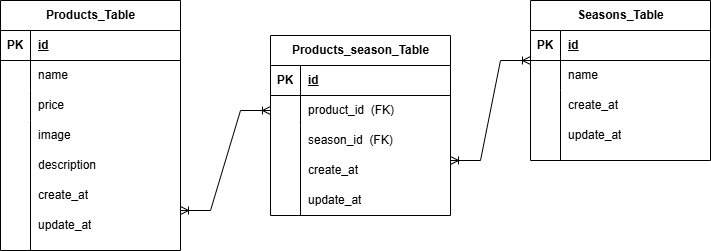

The diagram above was exported from draw.io. Its source (the exported page's mxGraphModel, read from the mxfile embedded in the PNG):
<mxGraphModel dx="792" dy="405" grid="1" gridSize="10" guides="1" tooltips="1" connect="1" arrows="1" fold="1" page="1" pageScale="1" pageWidth="827" pageHeight="1169" math="0" shadow="0">
  <root>
    <mxCell id="0" />
    <mxCell id="1" parent="0" />
    <mxCell id="u7aoUg1_PFJfQfhcsrfh-1" parent="1" style="shape=table;startSize=30;container=1;collapsible=1;childLayout=tableLayout;fixedRows=1;rowLines=0;fontStyle=1;align=center;resizeLast=1;html=1;" value="Products_Table" vertex="1">
      <mxGeometry height="250" width="180" x="40" y="200" as="geometry" />
    </mxCell>
    <mxCell id="u7aoUg1_PFJfQfhcsrfh-2" parent="u7aoUg1_PFJfQfhcsrfh-1" style="shape=tableRow;horizontal=0;startSize=0;swimlaneHead=0;swimlaneBody=0;fillColor=none;collapsible=0;dropTarget=0;points=[[0,0.5],[1,0.5]];portConstraint=eastwest;top=0;left=0;right=0;bottom=1;" value="" vertex="1">
      <mxGeometry height="30" width="180" y="30" as="geometry" />
    </mxCell>
    <mxCell id="u7aoUg1_PFJfQfhcsrfh-3" parent="u7aoUg1_PFJfQfhcsrfh-2" style="shape=partialRectangle;connectable=0;fillColor=none;top=0;left=0;bottom=0;right=0;fontStyle=1;overflow=hidden;whiteSpace=wrap;html=1;" value="PK" vertex="1">
      <mxGeometry height="30" width="30" as="geometry">
        <mxRectangle height="30" width="30" as="alternateBounds" />
      </mxGeometry>
    </mxCell>
    <mxCell id="u7aoUg1_PFJfQfhcsrfh-4" parent="u7aoUg1_PFJfQfhcsrfh-2" style="shape=partialRectangle;connectable=0;fillColor=none;top=0;left=0;bottom=0;right=0;align=left;spacingLeft=6;fontStyle=5;overflow=hidden;whiteSpace=wrap;html=1;" value="id" vertex="1">
      <mxGeometry height="30" width="150" x="30" as="geometry">
        <mxRectangle height="30" width="150" as="alternateBounds" />
      </mxGeometry>
    </mxCell>
    <mxCell id="u7aoUg1_PFJfQfhcsrfh-5" parent="u7aoUg1_PFJfQfhcsrfh-1" style="shape=tableRow;horizontal=0;startSize=0;swimlaneHead=0;swimlaneBody=0;fillColor=none;collapsible=0;dropTarget=0;points=[[0,0.5],[1,0.5]];portConstraint=eastwest;top=0;left=0;right=0;bottom=0;" value="" vertex="1">
      <mxGeometry height="30" width="180" y="60" as="geometry" />
    </mxCell>
    <mxCell id="u7aoUg1_PFJfQfhcsrfh-6" parent="u7aoUg1_PFJfQfhcsrfh-5" style="shape=partialRectangle;connectable=0;fillColor=none;top=0;left=0;bottom=0;right=0;editable=1;overflow=hidden;whiteSpace=wrap;html=1;" value="" vertex="1">
      <mxGeometry height="30" width="30" as="geometry">
        <mxRectangle height="30" width="30" as="alternateBounds" />
      </mxGeometry>
    </mxCell>
    <mxCell id="u7aoUg1_PFJfQfhcsrfh-7" parent="u7aoUg1_PFJfQfhcsrfh-5" style="shape=partialRectangle;connectable=0;fillColor=none;top=0;left=0;bottom=0;right=0;align=left;spacingLeft=6;overflow=hidden;whiteSpace=wrap;html=1;" value="name" vertex="1">
      <mxGeometry height="30" width="150" x="30" as="geometry">
        <mxRectangle height="30" width="150" as="alternateBounds" />
      </mxGeometry>
    </mxCell>
    <mxCell id="u7aoUg1_PFJfQfhcsrfh-8" parent="u7aoUg1_PFJfQfhcsrfh-1" style="shape=tableRow;horizontal=0;startSize=0;swimlaneHead=0;swimlaneBody=0;fillColor=none;collapsible=0;dropTarget=0;points=[[0,0.5],[1,0.5]];portConstraint=eastwest;top=0;left=0;right=0;bottom=0;" value="" vertex="1">
      <mxGeometry height="30" width="180" y="90" as="geometry" />
    </mxCell>
    <mxCell id="u7aoUg1_PFJfQfhcsrfh-9" parent="u7aoUg1_PFJfQfhcsrfh-8" style="shape=partialRectangle;connectable=0;fillColor=none;top=0;left=0;bottom=0;right=0;editable=1;overflow=hidden;whiteSpace=wrap;html=1;" value="" vertex="1">
      <mxGeometry height="30" width="30" as="geometry">
        <mxRectangle height="30" width="30" as="alternateBounds" />
      </mxGeometry>
    </mxCell>
    <mxCell id="u7aoUg1_PFJfQfhcsrfh-10" parent="u7aoUg1_PFJfQfhcsrfh-8" style="shape=partialRectangle;connectable=0;fillColor=none;top=0;left=0;bottom=0;right=0;align=left;spacingLeft=6;overflow=hidden;whiteSpace=wrap;html=1;" value="price" vertex="1">
      <mxGeometry height="30" width="150" x="30" as="geometry">
        <mxRectangle height="30" width="150" as="alternateBounds" />
      </mxGeometry>
    </mxCell>
    <mxCell id="u7aoUg1_PFJfQfhcsrfh-11" parent="u7aoUg1_PFJfQfhcsrfh-1" style="shape=tableRow;horizontal=0;startSize=0;swimlaneHead=0;swimlaneBody=0;fillColor=none;collapsible=0;dropTarget=0;points=[[0,0.5],[1,0.5]];portConstraint=eastwest;top=0;left=0;right=0;bottom=0;" value="" vertex="1">
      <mxGeometry height="130" width="180" y="120" as="geometry" />
    </mxCell>
    <mxCell id="u7aoUg1_PFJfQfhcsrfh-12" parent="u7aoUg1_PFJfQfhcsrfh-11" style="shape=partialRectangle;connectable=0;fillColor=none;top=0;left=0;bottom=0;right=0;editable=1;overflow=hidden;whiteSpace=wrap;html=1;" value="" vertex="1">
      <mxGeometry height="130" width="30" as="geometry">
        <mxRectangle height="130" width="30" as="alternateBounds" />
      </mxGeometry>
    </mxCell>
    <mxCell id="u7aoUg1_PFJfQfhcsrfh-13" parent="u7aoUg1_PFJfQfhcsrfh-11" style="shape=partialRectangle;connectable=0;fillColor=none;top=0;left=0;bottom=0;right=0;align=left;spacingLeft=6;overflow=hidden;whiteSpace=wrap;html=1;" value="" vertex="1">
      <mxGeometry height="130" width="150" x="30" as="geometry">
        <mxRectangle height="130" width="150" as="alternateBounds" />
      </mxGeometry>
    </mxCell>
    <mxCell id="u7aoUg1_PFJfQfhcsrfh-14" parent="1" style="shape=partialRectangle;connectable=0;fillColor=none;top=0;left=0;bottom=0;right=0;align=left;spacingLeft=6;overflow=hidden;whiteSpace=wrap;html=1;" value="description" vertex="1">
      <mxGeometry height="30" width="150" x="70" y="350" as="geometry">
        <mxRectangle height="30" width="150" as="alternateBounds" />
      </mxGeometry>
    </mxCell>
    <mxCell id="u7aoUg1_PFJfQfhcsrfh-15" parent="1" style="shape=partialRectangle;connectable=0;fillColor=none;top=0;left=0;bottom=0;right=0;align=left;spacingLeft=6;overflow=hidden;whiteSpace=wrap;html=1;" value="image" vertex="1">
      <mxGeometry height="30" width="150" x="70" y="320" as="geometry">
        <mxRectangle height="30" width="150" as="alternateBounds" />
      </mxGeometry>
    </mxCell>
    <mxCell id="u7aoUg1_PFJfQfhcsrfh-17" parent="1" style="shape=partialRectangle;connectable=0;fillColor=none;top=0;left=0;bottom=0;right=0;align=left;spacingLeft=6;overflow=hidden;whiteSpace=wrap;html=1;" value="create_at" vertex="1">
      <mxGeometry height="30" width="150" x="70" y="380" as="geometry">
        <mxRectangle height="30" width="150" as="alternateBounds" />
      </mxGeometry>
    </mxCell>
    <mxCell id="u7aoUg1_PFJfQfhcsrfh-18" parent="1" style="shape=partialRectangle;connectable=0;fillColor=none;top=0;left=0;bottom=0;right=0;align=left;spacingLeft=6;overflow=hidden;whiteSpace=wrap;html=1;" value="update_at" vertex="1">
      <mxGeometry height="30" width="150" x="70" y="410" as="geometry">
        <mxRectangle height="30" width="150" as="alternateBounds" />
      </mxGeometry>
    </mxCell>
    <mxCell id="u7aoUg1_PFJfQfhcsrfh-19" parent="1" style="shape=table;startSize=30;container=1;collapsible=1;childLayout=tableLayout;fixedRows=1;rowLines=0;fontStyle=1;align=center;resizeLast=1;html=1;" value="Products_season_Table" vertex="1">
      <mxGeometry height="180" width="180" x="310" y="235" as="geometry" />
    </mxCell>
    <mxCell id="u7aoUg1_PFJfQfhcsrfh-20" parent="u7aoUg1_PFJfQfhcsrfh-19" style="shape=tableRow;horizontal=0;startSize=0;swimlaneHead=0;swimlaneBody=0;fillColor=none;collapsible=0;dropTarget=0;points=[[0,0.5],[1,0.5]];portConstraint=eastwest;top=0;left=0;right=0;bottom=1;" value="" vertex="1">
      <mxGeometry height="30" width="180" y="30" as="geometry" />
    </mxCell>
    <mxCell id="u7aoUg1_PFJfQfhcsrfh-21" parent="u7aoUg1_PFJfQfhcsrfh-20" style="shape=partialRectangle;connectable=0;fillColor=none;top=0;left=0;bottom=0;right=0;fontStyle=1;overflow=hidden;whiteSpace=wrap;html=1;" value="PK" vertex="1">
      <mxGeometry height="30" width="30" as="geometry">
        <mxRectangle height="30" width="30" as="alternateBounds" />
      </mxGeometry>
    </mxCell>
    <mxCell id="u7aoUg1_PFJfQfhcsrfh-22" parent="u7aoUg1_PFJfQfhcsrfh-20" style="shape=partialRectangle;connectable=0;fillColor=none;top=0;left=0;bottom=0;right=0;align=left;spacingLeft=6;fontStyle=5;overflow=hidden;whiteSpace=wrap;html=1;" value="id" vertex="1">
      <mxGeometry height="30" width="150" x="30" as="geometry">
        <mxRectangle height="30" width="150" as="alternateBounds" />
      </mxGeometry>
    </mxCell>
    <mxCell id="u7aoUg1_PFJfQfhcsrfh-26" parent="u7aoUg1_PFJfQfhcsrfh-19" style="shape=tableRow;horizontal=0;startSize=0;swimlaneHead=0;swimlaneBody=0;fillColor=none;collapsible=0;dropTarget=0;points=[[0,0.5],[1,0.5]];portConstraint=eastwest;top=0;left=0;right=0;bottom=0;" value="" vertex="1">
      <mxGeometry height="30" width="180" y="60" as="geometry" />
    </mxCell>
    <mxCell id="u7aoUg1_PFJfQfhcsrfh-27" parent="u7aoUg1_PFJfQfhcsrfh-26" style="shape=partialRectangle;connectable=0;fillColor=none;top=0;left=0;bottom=0;right=0;editable=1;overflow=hidden;whiteSpace=wrap;html=1;" value="" vertex="1">
      <mxGeometry height="30" width="30" as="geometry">
        <mxRectangle height="30" width="30" as="alternateBounds" />
      </mxGeometry>
    </mxCell>
    <mxCell id="u7aoUg1_PFJfQfhcsrfh-28" parent="u7aoUg1_PFJfQfhcsrfh-26" style="shape=partialRectangle;connectable=0;fillColor=none;top=0;left=0;bottom=0;right=0;align=left;spacingLeft=6;overflow=hidden;whiteSpace=wrap;html=1;" value="product_id&amp;nbsp; (FK)" vertex="1">
      <mxGeometry height="30" width="150" x="30" as="geometry">
        <mxRectangle height="30" width="150" as="alternateBounds" />
      </mxGeometry>
    </mxCell>
    <mxCell id="u7aoUg1_PFJfQfhcsrfh-29" parent="u7aoUg1_PFJfQfhcsrfh-19" style="shape=tableRow;horizontal=0;startSize=0;swimlaneHead=0;swimlaneBody=0;fillColor=none;collapsible=0;dropTarget=0;points=[[0,0.5],[1,0.5]];portConstraint=eastwest;top=0;left=0;right=0;bottom=0;" value="" vertex="1">
      <mxGeometry height="90" width="180" y="90" as="geometry" />
    </mxCell>
    <mxCell id="u7aoUg1_PFJfQfhcsrfh-30" parent="u7aoUg1_PFJfQfhcsrfh-29" style="shape=partialRectangle;connectable=0;fillColor=none;top=0;left=0;bottom=0;right=0;editable=1;overflow=hidden;whiteSpace=wrap;html=1;" value="" vertex="1">
      <mxGeometry height="90" width="30" as="geometry">
        <mxRectangle height="90" width="30" as="alternateBounds" />
      </mxGeometry>
    </mxCell>
    <mxCell id="u7aoUg1_PFJfQfhcsrfh-31" parent="u7aoUg1_PFJfQfhcsrfh-29" style="shape=partialRectangle;connectable=0;fillColor=none;top=0;left=0;bottom=0;right=0;align=left;spacingLeft=6;overflow=hidden;whiteSpace=wrap;html=1;" value="" vertex="1">
      <mxGeometry height="90" width="150" x="30" as="geometry">
        <mxRectangle height="90" width="150" as="alternateBounds" />
      </mxGeometry>
    </mxCell>
    <mxCell id="u7aoUg1_PFJfQfhcsrfh-33" parent="1" style="shape=partialRectangle;connectable=0;fillColor=none;top=0;left=0;bottom=0;right=0;align=left;spacingLeft=6;overflow=hidden;whiteSpace=wrap;html=1;" value="season_id&amp;nbsp; (FK)" vertex="1">
      <mxGeometry height="30" width="150" x="340" y="325" as="geometry">
        <mxRectangle height="30" width="150" as="alternateBounds" />
      </mxGeometry>
    </mxCell>
    <mxCell id="u7aoUg1_PFJfQfhcsrfh-34" parent="1" style="shape=partialRectangle;connectable=0;fillColor=none;top=0;left=0;bottom=0;right=0;align=left;spacingLeft=6;overflow=hidden;whiteSpace=wrap;html=1;" value="create_at" vertex="1">
      <mxGeometry height="30" width="150" x="340" y="355" as="geometry">
        <mxRectangle height="30" width="150" as="alternateBounds" />
      </mxGeometry>
    </mxCell>
    <mxCell id="u7aoUg1_PFJfQfhcsrfh-35" parent="1" style="shape=partialRectangle;connectable=0;fillColor=none;top=0;left=0;bottom=0;right=0;align=left;spacingLeft=6;overflow=hidden;whiteSpace=wrap;html=1;" value="update_at" vertex="1">
      <mxGeometry height="30" width="150" x="340" y="385" as="geometry">
        <mxRectangle height="30" width="150" as="alternateBounds" />
      </mxGeometry>
    </mxCell>
    <mxCell id="u7aoUg1_PFJfQfhcsrfh-36" parent="1" style="shape=table;startSize=30;container=1;collapsible=1;childLayout=tableLayout;fixedRows=1;rowLines=0;fontStyle=1;align=center;resizeLast=1;html=1;" value="Seasons_Table" vertex="1">
      <mxGeometry height="160" width="180" x="570" y="200" as="geometry" />
    </mxCell>
    <mxCell id="u7aoUg1_PFJfQfhcsrfh-37" parent="u7aoUg1_PFJfQfhcsrfh-36" style="shape=tableRow;horizontal=0;startSize=0;swimlaneHead=0;swimlaneBody=0;fillColor=none;collapsible=0;dropTarget=0;points=[[0,0.5],[1,0.5]];portConstraint=eastwest;top=0;left=0;right=0;bottom=1;" value="" vertex="1">
      <mxGeometry height="30" width="180" y="30" as="geometry" />
    </mxCell>
    <mxCell id="u7aoUg1_PFJfQfhcsrfh-38" parent="u7aoUg1_PFJfQfhcsrfh-37" style="shape=partialRectangle;connectable=0;fillColor=none;top=0;left=0;bottom=0;right=0;fontStyle=1;overflow=hidden;whiteSpace=wrap;html=1;" value="PK" vertex="1">
      <mxGeometry height="30" width="30" as="geometry">
        <mxRectangle height="30" width="30" as="alternateBounds" />
      </mxGeometry>
    </mxCell>
    <mxCell id="u7aoUg1_PFJfQfhcsrfh-39" parent="u7aoUg1_PFJfQfhcsrfh-37" style="shape=partialRectangle;connectable=0;fillColor=none;top=0;left=0;bottom=0;right=0;align=left;spacingLeft=6;fontStyle=5;overflow=hidden;whiteSpace=wrap;html=1;" value="id" vertex="1">
      <mxGeometry height="30" width="150" x="30" as="geometry">
        <mxRectangle height="30" width="150" as="alternateBounds" />
      </mxGeometry>
    </mxCell>
    <mxCell id="u7aoUg1_PFJfQfhcsrfh-40" parent="u7aoUg1_PFJfQfhcsrfh-36" style="shape=tableRow;horizontal=0;startSize=0;swimlaneHead=0;swimlaneBody=0;fillColor=none;collapsible=0;dropTarget=0;points=[[0,0.5],[1,0.5]];portConstraint=eastwest;top=0;left=0;right=0;bottom=0;" value="" vertex="1">
      <mxGeometry height="30" width="180" y="60" as="geometry" />
    </mxCell>
    <mxCell id="u7aoUg1_PFJfQfhcsrfh-41" parent="u7aoUg1_PFJfQfhcsrfh-40" style="shape=partialRectangle;connectable=0;fillColor=none;top=0;left=0;bottom=0;right=0;editable=1;overflow=hidden;whiteSpace=wrap;html=1;" value="" vertex="1">
      <mxGeometry height="30" width="30" as="geometry">
        <mxRectangle height="30" width="30" as="alternateBounds" />
      </mxGeometry>
    </mxCell>
    <mxCell id="u7aoUg1_PFJfQfhcsrfh-42" parent="u7aoUg1_PFJfQfhcsrfh-40" style="shape=partialRectangle;connectable=0;fillColor=none;top=0;left=0;bottom=0;right=0;align=left;spacingLeft=6;overflow=hidden;whiteSpace=wrap;html=1;" value="name" vertex="1">
      <mxGeometry height="30" width="150" x="30" as="geometry">
        <mxRectangle height="30" width="150" as="alternateBounds" />
      </mxGeometry>
    </mxCell>
    <mxCell id="u7aoUg1_PFJfQfhcsrfh-43" parent="u7aoUg1_PFJfQfhcsrfh-36" style="shape=tableRow;horizontal=0;startSize=0;swimlaneHead=0;swimlaneBody=0;fillColor=none;collapsible=0;dropTarget=0;points=[[0,0.5],[1,0.5]];portConstraint=eastwest;top=0;left=0;right=0;bottom=0;" value="" vertex="1">
      <mxGeometry height="70" width="180" y="90" as="geometry" />
    </mxCell>
    <mxCell id="u7aoUg1_PFJfQfhcsrfh-44" parent="u7aoUg1_PFJfQfhcsrfh-43" style="shape=partialRectangle;connectable=0;fillColor=none;top=0;left=0;bottom=0;right=0;editable=1;overflow=hidden;whiteSpace=wrap;html=1;" value="" vertex="1">
      <mxGeometry height="70" width="30" as="geometry">
        <mxRectangle height="70" width="30" as="alternateBounds" />
      </mxGeometry>
    </mxCell>
    <mxCell id="u7aoUg1_PFJfQfhcsrfh-45" parent="u7aoUg1_PFJfQfhcsrfh-43" style="shape=partialRectangle;connectable=0;fillColor=none;top=0;left=0;bottom=0;right=0;align=left;spacingLeft=6;overflow=hidden;whiteSpace=wrap;html=1;" value="" vertex="1">
      <mxGeometry height="70" width="150" x="30" as="geometry">
        <mxRectangle height="70" width="150" as="alternateBounds" />
      </mxGeometry>
    </mxCell>
    <mxCell id="u7aoUg1_PFJfQfhcsrfh-47" parent="1" style="shape=partialRectangle;connectable=0;fillColor=none;top=0;left=0;bottom=0;right=0;align=left;spacingLeft=6;overflow=hidden;whiteSpace=wrap;html=1;" value="create_at" vertex="1">
      <mxGeometry height="30" width="150" x="600" y="290" as="geometry">
        <mxRectangle height="30" width="150" as="alternateBounds" />
      </mxGeometry>
    </mxCell>
    <mxCell id="u7aoUg1_PFJfQfhcsrfh-48" parent="1" style="shape=partialRectangle;connectable=0;fillColor=none;top=0;left=0;bottom=0;right=0;align=left;spacingLeft=6;overflow=hidden;whiteSpace=wrap;html=1;" value="update_at" vertex="1">
      <mxGeometry height="30" width="150" x="600" y="320" as="geometry">
        <mxRectangle height="30" width="150" as="alternateBounds" />
      </mxGeometry>
    </mxCell>
    <mxCell id="u7aoUg1_PFJfQfhcsrfh-49" edge="1" parent="1" style="edgeStyle=entityRelationEdgeStyle;fontSize=12;html=1;endArrow=ERoneToMany;startArrow=ERoneToMany;rounded=0;" value="">
      <mxGeometry height="100" relative="1" width="100" as="geometry">
        <mxPoint x="220" y="410" as="sourcePoint" />
        <mxPoint x="310" y="310" as="targetPoint" />
      </mxGeometry>
    </mxCell>
    <mxCell id="u7aoUg1_PFJfQfhcsrfh-50" edge="1" parent="1" style="edgeStyle=entityRelationEdgeStyle;fontSize=12;html=1;endArrow=ERoneToMany;startArrow=ERoneToMany;rounded=0;" value="">
      <mxGeometry height="100" relative="1" width="100" as="geometry">
        <mxPoint x="490" y="360" as="sourcePoint" />
        <mxPoint x="570" y="260" as="targetPoint" />
      </mxGeometry>
    </mxCell>
  </root>
</mxGraphModel>